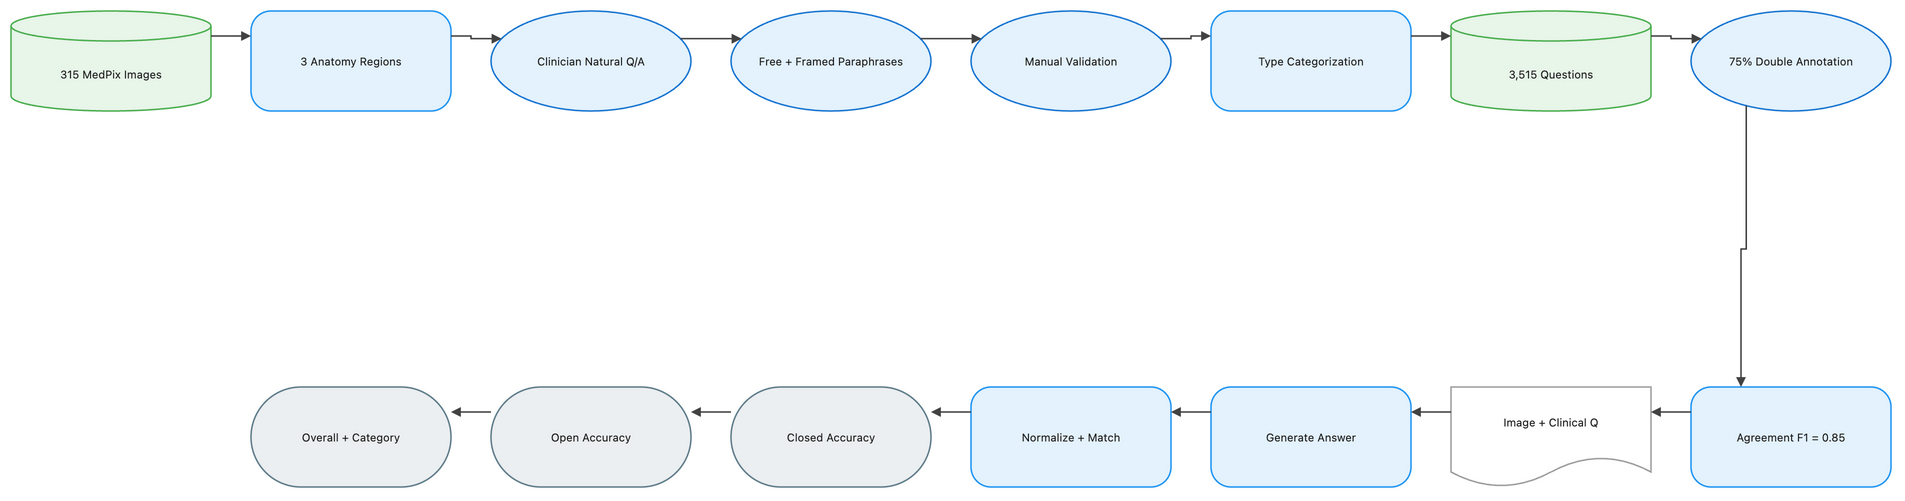

The diagram above was exported from draw.io. Its source (the exported page's mxGraphModel, read from the mxfile embedded in the PNG):
<mxGraphModel dx="1120" dy="720" grid="1" gridSize="8" guides="1" tooltips="1" connect="1" arrows="1" fold="1" page="1" pageScale="1" pageWidth="1888" pageHeight="552" math="1" background="#FFFFFF">
  <root>
    <mxCell id="0" />
    <mxCell id="1" parent="0" />
    <mxCell id="2" value="315 MedPix Images" style="shape=cylinder3;boundedLbl=1;backgroundOutline=1;size=15;html=1;whiteSpace=wrap;fillColor=#E8F5E9;strokeColor=#4CAF50;strokeWidth=1.5;fontColor=#212121;fontSize=11;fontFamily=Inter, Roboto, system-ui, -apple-system, sans-serif;verticalAlign=middle;align=center" vertex="1" parent="1">
      <mxGeometry x="-72" y="-8" width="200" height="100" as="geometry" />
    </mxCell>
    <mxCell id="3" value="3 Anatomy Regions" style="rounded=1;arcSize=20;html=1;whiteSpace=wrap;fillColor=#E3F2FD;strokeColor=#2196F3;strokeWidth=1.5;fontColor=#212121;fontSize=11;fontFamily=Inter, Roboto, system-ui, -apple-system, sans-serif;verticalAlign=middle;align=center" vertex="1" parent="1">
      <mxGeometry x="168" y="-8" width="200" height="100" as="geometry" />
    </mxCell>
    <mxCell id="4" value="Clinician Natural Q/A" style="ellipse;html=1;whiteSpace=wrap;fillColor=#E3F2FD;strokeColor=#1976D2;strokeWidth=1.5;fontColor=#212121;fontSize=11;fontFamily=Inter, Roboto, system-ui, -apple-system, sans-serif;verticalAlign=middle;align=center" vertex="1" parent="1">
      <mxGeometry x="408" y="-8" width="200" height="100" as="geometry" />
    </mxCell>
    <mxCell id="5" value="Free + Framed Paraphrases" style="ellipse;html=1;whiteSpace=wrap;fillColor=#E3F2FD;strokeColor=#1976D2;strokeWidth=1.5;fontColor=#212121;fontSize=11;fontFamily=Inter, Roboto, system-ui, -apple-system, sans-serif;verticalAlign=middle;align=center" vertex="1" parent="1">
      <mxGeometry x="648" y="-8" width="200" height="100" as="geometry" />
    </mxCell>
    <mxCell id="6" value="Manual Validation" style="ellipse;html=1;whiteSpace=wrap;fillColor=#E3F2FD;strokeColor=#1976D2;strokeWidth=1.5;fontColor=#212121;fontSize=11;fontFamily=Inter, Roboto, system-ui, -apple-system, sans-serif;verticalAlign=middle;align=center" vertex="1" parent="1">
      <mxGeometry x="888" y="-8" width="200" height="100" as="geometry" />
    </mxCell>
    <mxCell id="7" value="Type Categorization" style="rounded=1;arcSize=20;html=1;whiteSpace=wrap;fillColor=#E3F2FD;strokeColor=#2196F3;strokeWidth=1.5;fontColor=#212121;fontSize=11;fontFamily=Inter, Roboto, system-ui, -apple-system, sans-serif;verticalAlign=middle;align=center" vertex="1" parent="1">
      <mxGeometry x="1128" y="-8" width="200" height="100" as="geometry" />
    </mxCell>
    <mxCell id="8" value="3,515 Questions" style="shape=cylinder3;boundedLbl=1;backgroundOutline=1;size=15;html=1;whiteSpace=wrap;fillColor=#E8F5E9;strokeColor=#4CAF50;strokeWidth=1.5;fontColor=#212121;fontSize=11;fontFamily=Inter, Roboto, system-ui, -apple-system, sans-serif;verticalAlign=middle;align=center" vertex="1" parent="1">
      <mxGeometry x="1368" y="-8" width="200" height="100" as="geometry" />
    </mxCell>
    <mxCell id="9" value="75% Double Annotation" style="ellipse;html=1;whiteSpace=wrap;fillColor=#E3F2FD;strokeColor=#1976D2;strokeWidth=1.5;fontColor=#212121;fontSize=11;fontFamily=Inter, Roboto, system-ui, -apple-system, sans-serif;verticalAlign=middle;align=center" vertex="1" parent="1">
      <mxGeometry x="1608" y="-8" width="200" height="100" as="geometry" />
    </mxCell>
    <mxCell id="10" value="Agreement F1 = 0.85" style="rounded=1;arcSize=20;html=1;whiteSpace=wrap;fillColor=#E3F2FD;strokeColor=#2196F3;strokeWidth=1.5;fontColor=#212121;fontSize=11;fontFamily=Inter, Roboto, system-ui, -apple-system, sans-serif;verticalAlign=middle;align=center" vertex="1" parent="1">
      <mxGeometry x="1608" y="368" width="200" height="100" as="geometry" />
    </mxCell>
    <mxCell id="11" value="Image + Clinical Q" style="shape=document;boundedLbl=1;html=1;whiteSpace=wrap;fillColor=#FFFFFF;strokeColor=#9E9E9E;strokeWidth=1.5;fontColor=#212121;fontSize=11;fontFamily=Inter, Roboto, system-ui, -apple-system, sans-serif;verticalAlign=middle;align=center" vertex="1" parent="1">
      <mxGeometry x="1368" y="368" width="200" height="100" as="geometry" />
    </mxCell>
    <mxCell id="12" value="Generate Answer" style="rounded=1;arcSize=20;html=1;whiteSpace=wrap;fillColor=#E3F2FD;strokeColor=#2196F3;strokeWidth=1.5;fontColor=#212121;fontSize=11;fontFamily=Inter, Roboto, system-ui, -apple-system, sans-serif;verticalAlign=middle;align=center" vertex="1" parent="1">
      <mxGeometry x="1128" y="368" width="200" height="100" as="geometry" />
    </mxCell>
    <mxCell id="13" value="Normalize + Match" style="rounded=1;arcSize=20;html=1;whiteSpace=wrap;fillColor=#E3F2FD;strokeColor=#2196F3;strokeWidth=1.5;fontColor=#212121;fontSize=11;fontFamily=Inter, Roboto, system-ui, -apple-system, sans-serif;verticalAlign=middle;align=center" vertex="1" parent="1">
      <mxGeometry x="888" y="368" width="200" height="100" as="geometry" />
    </mxCell>
    <mxCell id="14" value="Closed Accuracy" style="rounded=1;arcSize=50;html=1;whiteSpace=wrap;fillColor=#ECEFF1;strokeColor=#607D8B;strokeWidth=1.5;fontColor=#212121;fontSize=11;fontFamily=Inter, Roboto, system-ui, -apple-system, sans-serif;verticalAlign=middle;align=center" vertex="1" parent="1">
      <mxGeometry x="648" y="368" width="200" height="100" as="geometry" />
    </mxCell>
    <mxCell id="15" value="Open Accuracy" style="rounded=1;arcSize=50;html=1;whiteSpace=wrap;fillColor=#ECEFF1;strokeColor=#607D8B;strokeWidth=1.5;fontColor=#212121;fontSize=11;fontFamily=Inter, Roboto, system-ui, -apple-system, sans-serif;verticalAlign=middle;align=center" vertex="1" parent="1">
      <mxGeometry x="408" y="368" width="200" height="100" as="geometry" />
    </mxCell>
    <mxCell id="16" value="Overall + Category" style="rounded=1;arcSize=50;html=1;whiteSpace=wrap;fillColor=#ECEFF1;strokeColor=#607D8B;strokeWidth=1.5;fontColor=#212121;fontSize=11;fontFamily=Inter, Roboto, system-ui, -apple-system, sans-serif;verticalAlign=middle;align=center" vertex="1" parent="1">
      <mxGeometry x="168" y="368" width="200" height="100" as="geometry" />
    </mxCell>
    <mxCell id="17" value="" style="edgeStyle=orthogonalEdgeStyle;rounded=0;orthogonalLoop=1;jettySize=auto;html=1;strokeColor=#424242;strokeWidth=1.5;endArrow=block;endFill=1;exitX=1;exitY=0.25;exitDx=0;exitDy=0;entryX=0;entryY=0.25;entryDx=0;entryDy=0;jumpStyle=arc;jumpSize=8" edge="1" parent="1" source="2" target="3">
      <mxGeometry relative="1" as="geometry" />
    </mxCell>
    <mxCell id="18" value="" style="edgeStyle=orthogonalEdgeStyle;rounded=0;orthogonalLoop=1;jettySize=auto;html=1;strokeColor=#424242;strokeWidth=1.5;endArrow=block;endFill=1;exitX=1;exitY=0.25;exitDx=0;exitDy=0;entryX=0;entryY=0.25;entryDx=0;entryDy=0;jumpStyle=arc;jumpSize=8" edge="1" parent="1" source="3" target="4">
      <mxGeometry relative="1" as="geometry" />
    </mxCell>
    <mxCell id="19" value="" style="edgeStyle=orthogonalEdgeStyle;rounded=0;orthogonalLoop=1;jettySize=auto;html=1;strokeColor=#424242;strokeWidth=1.5;endArrow=block;endFill=1;exitX=1;exitY=0.25;exitDx=0;exitDy=0;entryX=0;entryY=0.25;entryDx=0;entryDy=0;jumpStyle=arc;jumpSize=8" edge="1" parent="1" source="4" target="5">
      <mxGeometry relative="1" as="geometry" />
    </mxCell>
    <mxCell id="20" value="" style="edgeStyle=orthogonalEdgeStyle;rounded=0;orthogonalLoop=1;jettySize=auto;html=1;strokeColor=#424242;strokeWidth=1.5;endArrow=block;endFill=1;exitX=1;exitY=0.25;exitDx=0;exitDy=0;entryX=0;entryY=0.25;entryDx=0;entryDy=0;jumpStyle=arc;jumpSize=8" edge="1" parent="1" source="5" target="6">
      <mxGeometry relative="1" as="geometry" />
    </mxCell>
    <mxCell id="21" value="" style="edgeStyle=orthogonalEdgeStyle;rounded=0;orthogonalLoop=1;jettySize=auto;html=1;strokeColor=#424242;strokeWidth=1.5;endArrow=block;endFill=1;exitX=1;exitY=0.25;exitDx=0;exitDy=0;entryX=0;entryY=0.25;entryDx=0;entryDy=0;jumpStyle=arc;jumpSize=8" edge="1" parent="1" source="6" target="7">
      <mxGeometry relative="1" as="geometry" />
    </mxCell>
    <mxCell id="22" value="" style="edgeStyle=orthogonalEdgeStyle;rounded=0;orthogonalLoop=1;jettySize=auto;html=1;strokeColor=#424242;strokeWidth=1.5;endArrow=block;endFill=1;exitX=1;exitY=0.25;exitDx=0;exitDy=0;entryX=0;entryY=0.25;entryDx=0;entryDy=0;jumpStyle=arc;jumpSize=8" edge="1" parent="1" source="7" target="8">
      <mxGeometry relative="1" as="geometry" />
    </mxCell>
    <mxCell id="23" value="" style="edgeStyle=orthogonalEdgeStyle;rounded=0;orthogonalLoop=1;jettySize=auto;html=1;strokeColor=#424242;strokeWidth=1.5;endArrow=block;endFill=1;exitX=1;exitY=0.25;exitDx=0;exitDy=0;entryX=0;entryY=0.25;entryDx=0;entryDy=0;jumpStyle=arc;jumpSize=8" edge="1" parent="1" source="8" target="9">
      <mxGeometry relative="1" as="geometry" />
    </mxCell>
    <mxCell id="24" value="" style="edgeStyle=orthogonalEdgeStyle;rounded=0;orthogonalLoop=1;jettySize=auto;html=1;strokeColor=#424242;strokeWidth=1.5;endArrow=block;endFill=1;exitX=0.25;exitY=1;exitDx=0;exitDy=0;entryX=0.25;entryY=0;entryDx=0;entryDy=0;jumpStyle=arc;jumpSize=8" edge="1" parent="1" source="9" target="10">
      <mxGeometry relative="1" as="geometry" />
    </mxCell>
    <mxCell id="25" value="" style="edgeStyle=orthogonalEdgeStyle;rounded=0;orthogonalLoop=1;jettySize=auto;html=1;strokeColor=#424242;strokeWidth=1.5;endArrow=block;endFill=1;exitX=0;exitY=0.25;exitDx=0;exitDy=0;entryX=1;entryY=0.25;entryDx=0;entryDy=0;jumpStyle=arc;jumpSize=8" edge="1" parent="1" source="10" target="11">
      <mxGeometry relative="1" as="geometry" />
    </mxCell>
    <mxCell id="26" value="" style="edgeStyle=orthogonalEdgeStyle;rounded=0;orthogonalLoop=1;jettySize=auto;html=1;strokeColor=#424242;strokeWidth=1.5;endArrow=block;endFill=1;exitX=0;exitY=0.25;exitDx=0;exitDy=0;entryX=1;entryY=0.25;entryDx=0;entryDy=0;jumpStyle=arc;jumpSize=8" edge="1" parent="1" source="11" target="12">
      <mxGeometry relative="1" as="geometry" />
    </mxCell>
    <mxCell id="27" value="" style="edgeStyle=orthogonalEdgeStyle;rounded=0;orthogonalLoop=1;jettySize=auto;html=1;strokeColor=#424242;strokeWidth=1.5;endArrow=block;endFill=1;exitX=0;exitY=0.25;exitDx=0;exitDy=0;entryX=1;entryY=0.25;entryDx=0;entryDy=0;jumpStyle=arc;jumpSize=8" edge="1" parent="1" source="12" target="13">
      <mxGeometry relative="1" as="geometry" />
    </mxCell>
    <mxCell id="28" value="" style="edgeStyle=orthogonalEdgeStyle;rounded=0;orthogonalLoop=1;jettySize=auto;html=1;strokeColor=#424242;strokeWidth=1.5;endArrow=block;endFill=1;exitX=0;exitY=0.25;exitDx=0;exitDy=0;entryX=1;entryY=0.25;entryDx=0;entryDy=0;jumpStyle=arc;jumpSize=8" edge="1" parent="1" source="13" target="14">
      <mxGeometry relative="1" as="geometry" />
    </mxCell>
    <mxCell id="29" value="" style="edgeStyle=orthogonalEdgeStyle;rounded=0;orthogonalLoop=1;jettySize=auto;html=1;strokeColor=#424242;strokeWidth=1.5;endArrow=block;endFill=1;exitX=0;exitY=0.25;exitDx=0;exitDy=0;entryX=1;entryY=0.25;entryDx=0;entryDy=0;jumpStyle=arc;jumpSize=8" edge="1" parent="1" source="14" target="15">
      <mxGeometry relative="1" as="geometry" />
    </mxCell>
    <mxCell id="30" value="" style="edgeStyle=orthogonalEdgeStyle;rounded=0;orthogonalLoop=1;jettySize=auto;html=1;strokeColor=#424242;strokeWidth=1.5;endArrow=block;endFill=1;exitX=0;exitY=0.25;exitDx=0;exitDy=0;entryX=1;entryY=0.25;entryDx=0;entryDy=0;jumpStyle=arc;jumpSize=8" edge="1" parent="1" source="15" target="16">
      <mxGeometry relative="1" as="geometry" />
    </mxCell>
  </root>
</mxGraphModel>